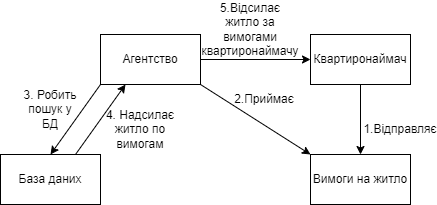

The diagram above was exported from draw.io. Its source (the exported page's mxGraphModel, read from the mxfile embedded in the PNG):
<mxGraphModel dx="880" dy="522" grid="1" gridSize="10" guides="1" tooltips="1" connect="1" arrows="1" fold="1" page="1" pageScale="1" pageWidth="827" pageHeight="1169" math="0" shadow="0">
  <root>
    <mxCell id="0" />
    <mxCell id="1" parent="0" />
    <mxCell id="OVgtRjmaENTYtYLkprRq-114" value="" style="edgeStyle=orthogonalEdgeStyle;rounded=0;orthogonalLoop=1;jettySize=auto;html=1;" edge="1" parent="1" source="OVgtRjmaENTYtYLkprRq-109" target="OVgtRjmaENTYtYLkprRq-110">
      <mxGeometry relative="1" as="geometry" />
    </mxCell>
    <mxCell id="OVgtRjmaENTYtYLkprRq-109" value="Квартиронаймач" style="rounded=0;whiteSpace=wrap;html=1;" vertex="1" parent="1">
      <mxGeometry x="490" y="110" width="100" height="50" as="geometry" />
    </mxCell>
    <mxCell id="OVgtRjmaENTYtYLkprRq-110" value="Вимоги на житло" style="rounded=0;whiteSpace=wrap;html=1;" vertex="1" parent="1">
      <mxGeometry x="490" y="230" width="100" height="50" as="geometry" />
    </mxCell>
    <mxCell id="OVgtRjmaENTYtYLkprRq-111" value="Агентство" style="rounded=0;whiteSpace=wrap;html=1;" vertex="1" parent="1">
      <mxGeometry x="280" y="110" width="100" height="50" as="geometry" />
    </mxCell>
    <mxCell id="OVgtRjmaENTYtYLkprRq-113" value="База даних" style="rounded=0;whiteSpace=wrap;html=1;" vertex="1" parent="1">
      <mxGeometry x="180" y="230" width="100" height="50" as="geometry" />
    </mxCell>
    <mxCell id="OVgtRjmaENTYtYLkprRq-115" value="1.Відправляє" style="text;html=1;strokeColor=none;fillColor=none;align=center;verticalAlign=middle;whiteSpace=wrap;rounded=0;" vertex="1" parent="1">
      <mxGeometry x="550" y="190" width="60" height="30" as="geometry" />
    </mxCell>
    <mxCell id="OVgtRjmaENTYtYLkprRq-116" value="" style="endArrow=classic;html=1;rounded=0;exitX=1;exitY=1;exitDx=0;exitDy=0;entryX=0;entryY=0;entryDx=0;entryDy=0;" edge="1" parent="1" source="OVgtRjmaENTYtYLkprRq-111" target="OVgtRjmaENTYtYLkprRq-110">
      <mxGeometry width="50" height="50" relative="1" as="geometry">
        <mxPoint x="470" y="230" as="sourcePoint" />
        <mxPoint x="520" y="180" as="targetPoint" />
      </mxGeometry>
    </mxCell>
    <mxCell id="OVgtRjmaENTYtYLkprRq-117" value="2.Приймає" style="text;html=1;strokeColor=none;fillColor=none;align=center;verticalAlign=middle;whiteSpace=wrap;rounded=0;" vertex="1" parent="1">
      <mxGeometry x="414" y="160" width="60" height="30" as="geometry" />
    </mxCell>
    <mxCell id="OVgtRjmaENTYtYLkprRq-121" value="3. Робить пошук у БД" style="text;html=1;strokeColor=none;fillColor=none;align=center;verticalAlign=middle;whiteSpace=wrap;rounded=0;" vertex="1" parent="1">
      <mxGeometry x="200" y="170" width="60" height="30" as="geometry" />
    </mxCell>
    <mxCell id="OVgtRjmaENTYtYLkprRq-122" value="" style="endArrow=classic;html=1;rounded=0;exitX=0;exitY=1;exitDx=0;exitDy=0;entryX=0.5;entryY=0;entryDx=0;entryDy=0;" edge="1" parent="1" source="OVgtRjmaENTYtYLkprRq-111" target="OVgtRjmaENTYtYLkprRq-113">
      <mxGeometry width="50" height="50" relative="1" as="geometry">
        <mxPoint x="470" y="210" as="sourcePoint" />
        <mxPoint x="520" y="160" as="targetPoint" />
      </mxGeometry>
    </mxCell>
    <mxCell id="OVgtRjmaENTYtYLkprRq-124" value="" style="endArrow=classic;html=1;rounded=0;exitX=0.75;exitY=0;exitDx=0;exitDy=0;entryX=0.25;entryY=1;entryDx=0;entryDy=0;" edge="1" parent="1" source="OVgtRjmaENTYtYLkprRq-113" target="OVgtRjmaENTYtYLkprRq-111">
      <mxGeometry width="50" height="50" relative="1" as="geometry">
        <mxPoint x="305" y="280" as="sourcePoint" />
        <mxPoint x="355" y="230" as="targetPoint" />
      </mxGeometry>
    </mxCell>
    <mxCell id="OVgtRjmaENTYtYLkprRq-125" value="4. Надсилає житло по вимогам" style="text;html=1;strokeColor=none;fillColor=none;align=center;verticalAlign=middle;whiteSpace=wrap;rounded=0;" vertex="1" parent="1">
      <mxGeometry x="280" y="190" width="80" height="30" as="geometry" />
    </mxCell>
    <mxCell id="OVgtRjmaENTYtYLkprRq-127" value="" style="endArrow=classic;html=1;rounded=0;exitX=1;exitY=0.5;exitDx=0;exitDy=0;entryX=0;entryY=0.5;entryDx=0;entryDy=0;" edge="1" parent="1" source="OVgtRjmaENTYtYLkprRq-111" target="OVgtRjmaENTYtYLkprRq-109">
      <mxGeometry width="50" height="50" relative="1" as="geometry">
        <mxPoint x="470" y="190" as="sourcePoint" />
        <mxPoint x="520" y="140" as="targetPoint" />
      </mxGeometry>
    </mxCell>
    <mxCell id="OVgtRjmaENTYtYLkprRq-128" value="5.Відсилає житло за вимогами квартиронаймачу" style="text;html=1;strokeColor=none;fillColor=none;align=center;verticalAlign=middle;whiteSpace=wrap;rounded=0;" vertex="1" parent="1">
      <mxGeometry x="400" y="90" width="60" height="30" as="geometry" />
    </mxCell>
  </root>
</mxGraphModel>